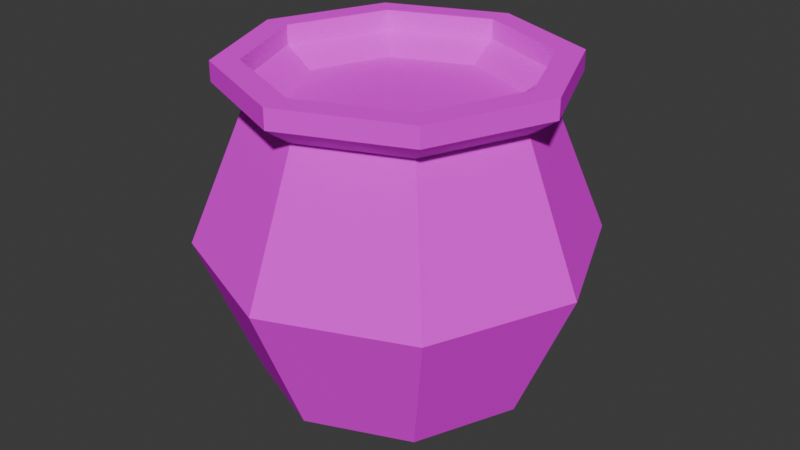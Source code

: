 # Source: pot.blend  (saved by Blender 5.0.119; exported with 4.5.12 LTS)
import bpy
from mathutils import Matrix  # noqa: F401  (used for matrix-valued properties, if any)

bpy.ops.wm.read_factory_settings(use_empty=True)
scene = bpy.context.scene
scene.name = 'Scene'

# ---- collections
col_collection = bpy.data.collections.new('Collection'); scene.collection.children.link(col_collection)

# ---- images (referenced by path relative to the original .blend; pixels are not part of the script)
import os
ASSET_DIR = os.environ.get("B2B_ASSET_DIR", "")  # directory of the original .blend (textures are referenced by path, not embedded)
HERE = os.path.dirname(os.path.abspath(__file__))  # packed textures are extracted next to this script under _unpacked/

def load_image(name, relpath, width, height, colorspace="sRGB"):
    """Load a texture the original file referenced (path relative to the .blend, or extracted next to this script)."""
    p = next((c for c in (os.path.join(HERE, relpath), os.path.join(ASSET_DIR, relpath)) if relpath and os.path.exists(c)), "")
    if p:
        img = bpy.data.images.load(p, check_existing=True)
        img.name = name
    else:  # same state as the original file: an image datablock whose file is absent (Cycles renders it pink)
        img = bpy.data.images.new(name, width, height)
        img.source = "FILE"
        img.filepath = "//" + (relpath or name)
    img.colorspace_settings.name = colorspace
    return img
img_lord_of_the_maps_1x_png = load_image('lord-of-the-maps-1x.png', 'lord-of-the-maps-1x.png', 1024, 1024, 'sRGB')

# ---- materials (node trees are filled in below, after node groups)
mat_palette = bpy.data.materials.new('Palette')
mat_palette.alpha_threshold = 0.0
mat_palette.use_backface_culling_lightprobe_volume = False
mat_palette.roughness = 0.5
mat_palette.line_color = (0.0, 0.0, 0.0, 1.0)

# ---- material node trees
mat_palette.use_nodes = True; mat_palette.node_tree.nodes.clear()
_N = mat_palette.node_tree.nodes; _L = mat_palette.node_tree.links
n0 = _N.new('ShaderNodeOutputMaterial'); n0.name = 'Material Output'; n0.location = (200, 100)
n1 = _N.new('ShaderNodeBsdfPrincipled'); n1.name = 'Principled BSDF'; n1.location = (-200, 100)
n1.inputs[2].default_value = 1.0
n1.inputs[13].default_value = 0.0
n2 = _N.new('ShaderNodeTexImage'); n2.name = 'Image Texture'; n2.location = (-490, 80)
n2.image = img_lord_of_the_maps_1x_png
n2.interpolation = 'Closest'
_L.new(n1.outputs[0], n0.inputs[0])
_L.new(n2.outputs[0], n1.inputs[0])
n0.is_active_output = True

# ---- world
world_world = bpy.data.worlds.new('World'); scene.world = world_world
world_world.use_nodes = True; world_world.node_tree.nodes.clear()
_N = world_world.node_tree.nodes; _L = world_world.node_tree.links
n0 = _N.new('ShaderNodeOutputWorld'); n0.name = 'World Output'; n0.location = (200, 100)
n1 = _N.new('ShaderNodeBackground'); n1.name = 'Background'; n1.location = (-200, 100)
n1.inputs[0].default_value = (0.05088, 0.05088, 0.05088, 1.0)
_L.new(n1.outputs[0], n0.inputs[0])
n0.is_active_output = True
world_world.color = (0.05088, 0.05088, 0.05088)
world_world.sun_shadow_jitter_overblur = 0.0

# ---- meshes
me_sphere_002 = bpy.data.meshes.new('Sphere.002')
me_sphere_002.from_pydata([(0.0, 0.7071, 1.607), (0.0, 1.0, 0.9), (0.0, 0.7071, 0.1929), (-2.235e-09, 0.495, 0.09289), (0.5, 0.5, 1.607), (0.7071, 0.7071, 0.9), (0.5, 0.5, 0.1929), (0.7071, 0.0, 1.607), (1.0, 0.0, 0.9), (0.7071, 0.0, 0.1929), (0.5, -0.5, 1.607), (0.7071, -0.7071, 0.9), (0.5, -0.5, 0.1929), (0.0, -0.7071, 1.607), (0.0, -1.0, 0.9), (0.0, -0.7071, 0.1929), (-0.5, -0.5, 1.607), (-0.7071, -0.7071, 0.9), (-0.5, -0.5, 0.1929), (-0.7071, 0.0, 1.607), (-1.0, 0.0, 0.9), (-0.7071, 0.0, 0.1929), (-0.5, 0.5, 1.607), (-0.7071, 0.7071, 0.9), (-0.5, 0.5, 0.1929), (6.548e-09, 0.8485, 1.707), (0.6, 0.6, 1.707), (0.8485, -1.49e-09, 1.707), (0.6, -0.6, 1.707), (6.548e-09, -0.8485, 1.707), (-0.6, -0.6, 1.707), (-0.8485, -1.49e-09, 1.707), (-0.6, 0.6, 1.707), (6.548e-09, 0.7141, 1.807), (0.5049, 0.5049, 1.807), (0.7141, -1.49e-09, 1.807), (0.5049, -0.5049, 1.807), (6.548e-09, -0.7141, 1.807), (-0.5049, -0.5049, 1.807), (-0.7141, -1.49e-09, 1.807), (-0.5049, 0.5049, 1.807), (6.548e-09, 0.8485, 1.807), (0.6, 0.6, 1.807), (0.8485, -1.49e-09, 1.807), (0.6, -0.6, 1.807), (6.548e-09, -0.8485, 1.807), (-0.6, -0.6, 1.807), (-0.8485, -1.49e-09, 1.807), (-0.6, 0.6, 1.807), (-1.718e-09, 0.7141, 1.707), (0.5049, 0.5049, 1.707), (0.7141, -1.49e-09, 1.707), (0.5049, -0.5049, 1.707), (-1.718e-09, -0.7141, 1.707), (-0.5049, -0.5049, 1.707), (-0.7141, -1.49e-09, 1.707), (-0.5049, 0.5049, 1.707), (1.606e-09, 0.5712, 1.607), (0.4039, 0.4039, 1.607), (0.5712, 1.788e-09, 1.607), (0.4039, -0.4039, 1.607), (1.606e-09, -0.5712, 1.607), (-0.4039, -0.4039, 1.607), (-0.5712, 1.788e-09, 1.607), (-0.4039, 0.4039, 1.607), (1.606e-09, 0.5712, 1.607), (0.4039, 0.4039, 1.607), (0.5712, 1.788e-09, 1.607), (0.4039, -0.4039, 1.607), (1.606e-09, -0.5712, 1.607), (-0.4039, -0.4039, 1.607), (-0.5712, 1.788e-09, 1.607), (-0.4039, 0.4039, 1.607), (0.35, 0.35, 0.09289), (0.495, 2.235e-09, 0.09289), (0.35, -0.35, 0.09289), (-2.235e-09, -0.495, 0.09289), (-0.35, -0.35, 0.09289), (-0.495, 2.235e-09, 0.09289), (-0.35, 0.35, 0.09289)], [], [(2, 6, 73, 3), (1, 0, 4, 5), (2, 1, 5, 6), (6, 5, 8, 9), (12, 15, 76, 75), (5, 4, 7, 8), (8, 7, 10, 11), (9, 8, 11, 12), (21, 24, 79, 78), (24, 2, 3, 79), (11, 10, 13, 14), (12, 11, 14, 15), (9, 12, 75, 74), (14, 13, 16, 17), (15, 14, 17, 18), (18, 21, 78, 77), (17, 16, 19, 20), (18, 17, 20, 21), (6, 9, 74, 73), (20, 19, 22, 23), (21, 20, 23, 24), (15, 18, 77, 76), (23, 22, 0, 1), (24, 23, 1, 2), (0, 22, 32, 25), (32, 31, 47, 48), (7, 4, 26, 27), (19, 16, 30, 31), (22, 19, 31, 32), (13, 10, 28, 29), (4, 0, 25, 26), (16, 13, 29, 30), (10, 7, 27, 28), (36, 35, 51, 52), (30, 29, 45, 46), (28, 27, 43, 44), (26, 25, 41, 42), (25, 32, 48, 41), (31, 30, 46, 47), (29, 28, 44, 45), (27, 26, 42, 43), (33, 34, 42, 41), (34, 35, 43, 42), (35, 36, 44, 43), (36, 37, 45, 44), (37, 38, 46, 45), (38, 39, 47, 46), (39, 40, 48, 47), (40, 33, 41, 48), (56, 55, 63, 64), (34, 33, 49, 50), (33, 40, 56, 49), (39, 38, 54, 55), (37, 36, 52, 53), (35, 34, 50, 51), (40, 39, 55, 56), (38, 37, 53, 54), (61, 60, 68, 69), (54, 53, 61, 62), (52, 51, 59, 60), (50, 49, 57, 58), (49, 56, 64, 57), (55, 54, 62, 63), (53, 52, 60, 61), (51, 50, 58, 59), (65, 72, 71, 70, 69, 68, 67, 66), (59, 58, 66, 67), (64, 63, 71, 72), (62, 61, 69, 70), (60, 59, 67, 68), (58, 57, 65, 66), (57, 64, 72, 65), (63, 62, 70, 71), (79, 3, 73, 74, 75, 76, 77, 78)])
_uv = me_sphere_002.uv_layers.new(name='UVMap')
_uv.uv.foreach_set('vector', [0.9343, 0.4328, 0.9343, 0.4726, 0.9343, 0.4726, 0.9343, 0.4328, 0.9356, 0.4328, 0.9368, 0.4328, 0.9368, 0.4726, 0.9356, 0.4726, 0.9343, 0.4328, 0.9356, 0.4328, 0.9356, 0.4726, 0.9343, 0.4726, 0.9343, 0.4726, 0.9356, 0.4726, 0.9356, 0.5124, 0.9343, 0.5124, 0.9343, 0.5522, 0.9343, 0.592, 0.9343, 0.592, 0.9343, 0.5522, 0.9356, 0.4726, 0.9368, 0.4726, 0.9368, 0.5124, 0.9356, 0.5124, 0.9356, 0.5124, 0.9368, 0.5124, 0.9368, 0.5522, 0.9356, 0.5522, 0.9343, 0.5124, 0.9356, 0.5124, 0.9356, 0.5522, 0.9343, 0.5522, 0.9343, 0.3532, 0.9343, 0.393, 0.9343, 0.393, 0.9343, 0.3532, 0.9343, 0.393, 0.9343, 0.4328, 0.9343, 0.4328, 0.9343, 0.393, 0.9356, 0.5522, 0.9368, 0.5522, 0.9368, 0.592, 0.9356, 0.592, 0.9343, 0.5522, 0.9356, 0.5522, 0.9356, 0.592, 0.9343, 0.592, 0.9343, 0.5124, 0.9343, 0.5522, 0.9343, 0.5522, 0.9343, 0.5124, 0.9356, 0.592, 0.9368, 0.592, 0.9368, 0.6318, 0.9356, 0.6318, 0.9343, 0.592, 0.9356, 0.592, 0.9356, 0.6318, 0.9343, 0.6318, 0.9343, 0.6318, 0.9343, 0.6716, 0.9343, 0.6716, 0.9343, 0.6318, 0.9356, 0.6318, 0.9368, 0.6318, 0.9368, 0.6716, 0.9356, 0.6716, 0.9343, 0.6318, 0.9356, 0.6318, 0.9356, 0.6716, 0.9343, 0.6716, 0.9343, 0.4726, 0.9343, 0.5124, 0.9343, 0.5124, 0.9343, 0.4726, 0.9356, 0.3532, 0.9368, 0.3532, 0.9368, 0.393, 0.9356, 0.393, 0.9343, 0.3532, 0.9356, 0.3532, 0.9356, 0.393, 0.9343, 0.393, 0.9343, 0.592, 0.9343, 0.6318, 0.9343, 0.6318, 0.9343, 0.592, 0.9356, 0.393, 0.9368, 0.393, 0.9368, 0.4328, 0.9356, 0.4328, 0.9343, 0.393, 0.9356, 0.393, 0.9356, 0.4328, 0.9343, 0.4328, 0.9368, 0.4328, 0.9368, 0.393, 0.9368, 0.393, 0.9368, 0.4328, 0.9368, 0.393, 0.9368, 0.3532, 0.9368, 0.3532, 0.9368, 0.393, 0.9368, 0.5124, 0.9368, 0.4726, 0.9368, 0.4726, 0.9368, 0.5124, 0.9368, 0.6716, 0.9368, 0.6318, 0.9368, 0.6318, 0.9368, 0.6716, 0.9368, 0.393, 0.9368, 0.3532, 0.9368, 0.3532, 0.9368, 0.393, 0.9368, 0.592, 0.9368, 0.5522, 0.9368, 0.5522, 0.9368, 0.592, 0.9368, 0.4726, 0.9368, 0.4328, 0.9368, 0.4328, 0.9368, 0.4726, 0.9368, 0.6318, 0.9368, 0.592, 0.9368, 0.592, 0.9368, 0.6318, 0.9368, 0.5522, 0.9368, 0.5124, 0.9368, 0.5124, 0.9368, 0.5522, 0.9368, 0.5464, 0.9368, 0.5106, 0.9368, 0.5106, 0.9368, 0.5464, 0.9368, 0.6318, 0.9368, 0.592, 0.9368, 0.592, 0.9368, 0.6318, 0.9368, 0.5522, 0.9368, 0.5124, 0.9368, 0.5124, 0.9368, 0.5522, 0.9368, 0.4726, 0.9368, 0.4328, 0.9368, 0.4328, 0.9368, 0.4726, 0.9368, 0.4328, 0.9368, 0.393, 0.9368, 0.393, 0.9368, 0.4328, 0.9368, 0.6716, 0.9368, 0.6318, 0.9368, 0.6318, 0.9368, 0.6716, 0.9368, 0.592, 0.9368, 0.5522, 0.9368, 0.5522, 0.9368, 0.592, 0.9368, 0.5124, 0.9368, 0.4726, 0.9368, 0.4726, 0.9368, 0.5124, 0.9368, 0.4386, 0.9368, 0.4744, 0.9368, 0.4726, 0.9368, 0.4328, 0.9368, 0.4744, 0.9368, 0.5106, 0.9368, 0.5124, 0.9368, 0.4726, 0.9368, 0.5106, 0.9368, 0.5464, 0.9368, 0.5522, 0.9368, 0.5124, 0.9368, 0.5464, 0.9368, 0.5805, 0.9368, 0.592, 0.9368, 0.5522, 0.9368, 0.5805, 0.9368, 0.5891, 0.9368, 0.6318, 0.9368, 0.592, 0.9368, 0.5891, 0.9368, 0.3959, 0.9368, 0.3532, 0.9368, 0.6318, 0.9368, 0.3959, 0.9368, 0.4045, 0.9368, 0.393, 0.9368, 0.3532, 0.9368, 0.4045, 0.9368, 0.4386, 0.9368, 0.4328, 0.9368, 0.393, 0.9368, 0.4045, 0.9368, 0.3959, 0.9368, 0.3959, 0.9368, 0.4045, 0.9368, 0.4744, 0.9368, 0.4386, 0.9368, 0.4386, 0.9368, 0.4744, 0.9368, 0.4386, 0.9368, 0.4045, 0.9368, 0.4045, 0.9368, 0.4386, 0.9368, 0.3959, 0.9368, 0.5891, 0.9368, 0.5891, 0.9368, 0.3959, 0.9368, 0.5805, 0.9368, 0.5464, 0.9368, 0.5464, 0.9368, 0.5805, 0.9368, 0.5106, 0.9368, 0.4744, 0.9368, 0.4744, 0.9368, 0.5106, 0.9368, 0.4045, 0.9368, 0.3959, 0.9368, 0.3959, 0.9368, 0.4045, 0.9368, 0.5891, 0.9368, 0.5805, 0.9368, 0.5805, 0.9368, 0.5891, 0.9368, 0.5805, 0.9368, 0.5464, 0.9368, 0.5464, 0.9368, 0.5805, 0.9368, 0.5891, 0.9368, 0.5805, 0.9368, 0.5805, 0.9368, 0.5891, 0.9368, 0.5464, 0.9368, 0.5106, 0.9368, 0.5106, 0.9368, 0.5464, 0.9368, 0.4744, 0.9368, 0.4386, 0.9368, 0.4386, 0.9368, 0.4744, 0.9368, 0.4386, 0.9368, 0.4045, 0.9368, 0.4045, 0.9368, 0.4386, 0.9368, 0.3959, 0.9368, 0.5891, 0.9368, 0.5891, 0.9368, 0.3959, 0.9368, 0.5805, 0.9368, 0.5464, 0.9368, 0.5464, 0.9368, 0.5805, 0.9368, 0.5106, 0.9368, 0.4744, 0.9368, 0.4744, 0.9368, 0.5106, 0.9368, 0.4386, 0.9368, 0.4045, 0.9368, 0.3959, 0.9368, 0.5891, 0.9368, 0.5805, 0.9368, 0.5464, 0.9368, 0.5106, 0.9368, 0.4744, 0.9368, 0.5106, 0.9368, 0.4744, 0.9368, 0.4744, 0.9368, 0.5106, 0.9368, 0.4045, 0.9368, 0.3959, 0.9368, 0.3959, 0.9368, 0.4045, 0.9368, 0.5891, 0.9368, 0.5805, 0.9368, 0.5805, 0.9368, 0.5891, 0.9368, 0.5464, 0.9368, 0.5106, 0.9368, 0.5106, 0.9368, 0.5464, 0.9368, 0.4744, 0.9368, 0.4386, 0.9368, 0.4386, 0.9368, 0.4744, 0.9368, 0.4386, 0.9368, 0.4045, 0.9368, 0.4045, 0.9368, 0.4386, 0.9368, 0.3959, 0.9368, 0.5891, 0.9368, 0.5891, 0.9368, 0.3959, 0.9343, 0.393, 0.9343, 0.4328, 0.9343, 0.4726, 0.9343, 0.5124, 0.9343, 0.5522, 0.9343, 0.592, 0.9343, 0.6318, 0.9343, 0.3532])
me_sphere_002.materials.append(mat_palette)
me_sphere_002.update()

# ---- objects
ob_pot = bpy.data.objects.new('Pot', me_sphere_002)

# ---- transforms, parenting, visibility, modifiers, constraints
ob_pot.location = (0.0, 0.0, 0.0)

# ---- collection membership
col_collection.objects.link(ob_pot)

# ---- scene / render settings (as saved in the file)
scene.frame_start = 1; scene.frame_end = 1; scene.frame_set(1)
scene.render.engine = 'BLENDER_EEVEE_NEXT'
scene.render.bake_bias = 0.0
scene.render.bake_samples = 0
scene.cycles.sampling_pattern = 'TABULATED_SOBOL'
scene.eevee.use_volume_custom_range = False
bpy.context.view_layer.update()

# ---- added for rendering (the .blend has no active camera and no usable light): camera, sun
cam_auto = bpy.data.cameras.new('AutoCamera')
cam_auto.lens = 50.0
cam_auto.sensor_width = 36.0
cam_auto.clip_end = 1000.0
ob_auto_camera = bpy.data.objects.new('AutoCamera', cam_auto)
scene.collection.objects.link(ob_auto_camera)
ob_auto_camera.location = (3.06004, -3.67204, 3.39803)
ob_auto_camera.rotation_euler = (1.09748, -7.21219e-08, 0.694738)
scene.camera = ob_auto_camera
light_auto_sun = bpy.data.lights.new('AutoSun', 'SUN')
light_auto_sun.energy = 3.0
light_auto_sun.angle = 0.0523599
ob_auto_sun = bpy.data.objects.new('AutoSun', light_auto_sun)
scene.collection.objects.link(ob_auto_sun)
ob_auto_sun.rotation_euler = (0.872665, 0.174533, 0.523599)
bpy.context.view_layer.update()
